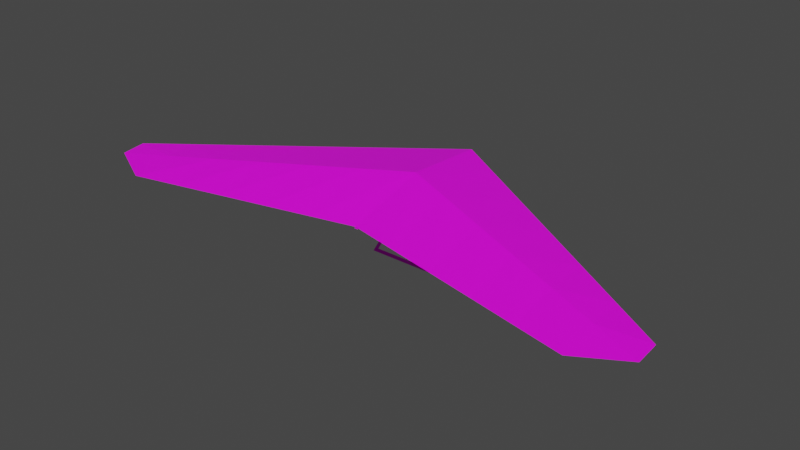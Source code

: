 # Source: glider.blend  (saved by Blender 3.0.42; exported with 4.5.12 LTS)
import bpy
from mathutils import Matrix  # noqa: F401  (used for matrix-valued properties, if any)

bpy.ops.wm.read_factory_settings(use_empty=True)
scene = bpy.context.scene
scene.name = 'Scene'

# ---- collections
col_collection = bpy.data.collections.new('Collection'); scene.collection.children.link(col_collection)

# ---- images (referenced by path relative to the original .blend; pixels are not part of the script)
import os
ASSET_DIR = os.environ.get("B2B_ASSET_DIR", "")  # directory of the original .blend (textures are referenced by path, not embedded)
HERE = os.path.dirname(os.path.abspath(__file__))  # packed textures are extracted next to this script under _unpacked/

def load_image(name, relpath, width, height, colorspace="sRGB"):
    """Load a texture the original file referenced (path relative to the .blend, or extracted next to this script)."""
    p = next((c for c in (os.path.join(HERE, relpath), os.path.join(ASSET_DIR, relpath)) if relpath and os.path.exists(c)), "")
    if p:
        img = bpy.data.images.load(p, check_existing=True)
        img.name = name
    else:  # same state as the original file: an image datablock whose file is absent (Cycles renders it pink)
        img = bpy.data.images.new(name, width, height)
        img.source = "FILE"
        img.filepath = "//" + (relpath or name)
    img.colorspace_settings.name = colorspace
    return img
img_tex_air_glider_000_png = load_image('tex_air_glider_000.png', 'tex_air_glider_000.png', 1024, 1024, 'sRGB')

# ---- materials (node trees are filled in below, after node groups)
mat_mat_air_glider = bpy.data.materials.new('mat_air_glider')
mat_mat_air_glider.use_transparent_shadow = False

# ---- material node trees
mat_mat_air_glider.use_nodes = True; mat_mat_air_glider.node_tree.nodes.clear()
_N = mat_mat_air_glider.node_tree.nodes; _L = mat_mat_air_glider.node_tree.links
n0 = _N.new('ShaderNodeBsdfPrincipled'); n0.name = 'Principled BSDF'; n0.location = (10, 300)
n0.distribution = 'GGX'
n0.subsurface_method = 'RANDOM_WALK_SKIN'
n0.inputs[3].default_value = 1.45
n0.inputs[27].default_value = (0.0, 0.0, 0.0, 1.0)
n0.inputs[28].default_value = 1.0
n1 = _N.new('ShaderNodeOutputMaterial'); n1.name = 'Material Output'; n1.location = (300, 300)
n2 = _N.new('ShaderNodeTexImage'); n2.name = 'Image Texture'; n2.location = (-280, 280)
n2.image = img_tex_air_glider_000_png
_L.new(n0.outputs[0], n1.inputs[0])
_L.new(n2.outputs[0], n0.inputs[0])
n1.is_active_output = True

# ---- world
world_world = bpy.data.worlds.new('World'); scene.world = world_world
world_world.use_nodes = True; world_world.node_tree.nodes.clear()
_N = world_world.node_tree.nodes; _L = world_world.node_tree.links
n0 = _N.new('ShaderNodeOutputWorld'); n0.name = 'World Output'; n0.location = (300, 300)
n1 = _N.new('ShaderNodeBackground'); n1.name = 'Background'; n1.location = (10, 300)
n1.inputs[0].default_value = (0.05088, 0.05088, 0.05088, 1.0)
_L.new(n1.outputs[0], n0.inputs[0])
n0.is_active_output = True
world_world.color = (0.05088, 0.05088, 0.05088)
world_world.use_sun_shadow = False
world_world.sun_shadow_jitter_overblur = 0.0

# ---- meshes
me_cube_001 = bpy.data.meshes.new('Cube.001')
me_cube_001.from_pydata([(0.0, -1.992, 0.8875), (0.0, 1.489, 1.253), (0.0, -0.2827, 1.369), (6.0, -1.992, 0.8875), (6.0, -2.489, 0.8353), (5.0, -2.986, 0.783), (1.0, 0.909, 1.192), (2.0, 0.3288, 1.131), (3.0, -0.2513, 1.07), (4.0, -0.8314, 1.009), (5.0, -1.412, 0.9485), (5.0, -2.121, 0.9242), (4.0, -1.754, 1.013), (3.0, -1.386, 1.102), (2.0, -1.018, 1.191), (1.0, -0.6504, 1.28), (4.0, -2.787, 0.8039), (3.0, -2.588, 0.8248), (2.0, -2.39, 0.8457), (1.0, -2.191, 0.8666), (-6.0, -1.992, 0.8875), (-6.0, -2.489, 0.8353), (-5.0, -2.986, 0.783), (-1.0, 0.909, 1.192), (-2.0, 0.3288, 1.131), (-3.0, -0.2513, 1.07), (-4.0, -0.8314, 1.009), (-5.0, -1.412, 0.9485), (-5.0, -2.121, 0.9242), (-4.0, -1.754, 1.013), (-3.0, -1.386, 1.102), (-2.0, -1.018, 1.191), (-1.0, -0.6504, 1.28), (-4.0, -2.787, 0.8039), (-3.0, -2.588, 0.8248), (-2.0, -2.39, 0.8457), (-1.0, -2.191, 0.8666)], [], [(6, 1, 2, 15), (3, 10, 11, 4), (10, 9, 12, 11), (9, 8, 13, 12), (8, 7, 14, 13), (7, 6, 15, 14), (5, 11, 12, 16), (17, 13, 14, 18), (18, 14, 15, 19), (19, 15, 2, 0), (4, 11, 5), (16, 12, 13, 17), (23, 32, 2, 1), (20, 21, 28, 27), (27, 28, 29, 26), (26, 29, 30, 25), (25, 30, 31, 24), (24, 31, 32, 23), (22, 33, 29, 28), (34, 35, 31, 30), (35, 36, 32, 31), (36, 0, 2, 32), (21, 22, 28), (33, 34, 30, 29)])
_uv = me_cube_001.uv_layers.new(name='UVMap')
_uv.uv.foreach_set('vector', [0.04816, 0.5838, 0.0, 0.5, 0.1472, 0.5, 0.178, 0.5829, 0.2916, 0.9999, 0.243, 0.9167, 0.3021, 0.9165, 0.3332, 1.0, 0.243, 0.9167, 0.1943, 0.8335, 0.2711, 0.833, 0.3021, 0.9165, 0.1943, 0.8335, 0.1455, 0.7503, 0.24, 0.7496, 0.2711, 0.833, 0.1455, 0.7503, 0.09674, 0.6671, 0.209, 0.6662, 0.24, 0.7496, 0.09674, 0.6671, 0.04816, 0.5838, 0.178, 0.5829, 0.209, 0.6662, 0.3752, 0.9169, 0.3021, 0.9165, 0.2711, 0.833, 0.3589, 0.8335, 0.3428, 0.7501, 0.24, 0.7496, 0.209, 0.6662, 0.3267, 0.6667, 0.3267, 0.6667, 0.209, 0.6662, 0.178, 0.5829, 0.3106, 0.5834, 0.3106, 0.5834, 0.178, 0.5829, 0.1472, 0.5, 0.2944, 0.5, 0.3332, 1.0, 0.3021, 0.9165, 0.3752, 0.9169, 0.3589, 0.8335, 0.2711, 0.833, 0.24, 0.7496, 0.3428, 0.7501, 0.04816, 0.4162, 0.178, 0.4171, 0.1472, 0.5, 0.0, 0.5, 0.2916, 7.208e-05, 0.3332, 0.0, 0.3021, 0.08347, 0.243, 0.08335, 0.243, 0.08335, 0.3021, 0.08347, 0.2711, 0.167, 0.1943, 0.1665, 0.1943, 0.1665, 0.2711, 0.167, 0.24, 0.2504, 0.1455, 0.2497, 0.1455, 0.2497, 0.24, 0.2504, 0.209, 0.3338, 0.09674, 0.3329, 0.09674, 0.3329, 0.209, 0.3338, 0.178, 0.4171, 0.04816, 0.4162, 0.3752, 0.08314, 0.3589, 0.1665, 0.2711, 0.167, 0.3021, 0.08347, 0.3428, 0.2499, 0.3267, 0.3333, 0.209, 0.3338, 0.24, 0.2504, 0.3267, 0.3333, 0.3106, 0.4166, 0.178, 0.4171, 0.209, 0.3338, 0.3106, 0.4166, 0.2944, 0.5, 0.1472, 0.5, 0.178, 0.4171, 0.3332, 0.0, 0.3752, 0.08314, 0.3021, 0.08347, 0.3589, 0.1665, 0.3428, 0.2499, 0.24, 0.2504, 0.2711, 0.167])
me_cube_001.materials.append(mat_mat_air_glider)
me_cube_001.use_remesh_fix_poles = True
me_cube_001.use_remesh_preserve_attributes = False
me_cube_001.update()
me_cube = bpy.data.meshes.new('Cube')
me_cube.from_pydata([(-3.0, -0.3135, 1.026), (-3.0, -0.2339, 1.03), (-3.0, -0.2821, 1.068), (3.0, -0.3135, 1.026), (3.0, -0.2821, 1.068), (3.0, -0.2339, 1.03), (0.04, -1.988, 0.8478), (-0.04, -1.988, 0.8478), (4.768e-07, -1.992, 0.8875), (0.04, 1.493, 1.214), (-4.768e-07, 1.489, 1.253), (-0.04, 1.493, 1.214)], [], [(0, 2, 1), (1, 2, 4, 5), (5, 4, 3), (3, 4, 2, 0), (1, 5, 3, 0), (6, 8, 7), (7, 8, 10, 11), (11, 10, 9), (9, 10, 8, 6), (7, 11, 9, 6)])
_uv = me_cube.uv_layers.new(name='UVMap')
_uv.uv.foreach_set('vector', [0.4058, 0.008673, 0.413, 0.0, 0.423, 0.00861, 0.423, 0.00861, 0.4401, 0.008735, 0.4401, 0.9914, 0.423, 0.9913, 0.423, 0.9913, 0.4131, 1.0, 0.4058, 0.9914, 0.4058, 0.9914, 0.3887, 0.9912, 0.3887, 0.008524, 0.4058, 0.008673, 0.423, 0.00861, 0.423, 0.9913, 0.4058, 0.9914, 0.4058, 0.008673, 0.405, 0.008168, 0.4131, 0.0, 0.4213, 0.008168, 0.4213, 0.008168, 0.4338, 0.008184, 0.4338, 0.7228, 0.4213, 0.7228, 0.4213, 0.7228, 0.4131, 0.731, 0.405, 0.7228, 0.405, 0.7228, 0.3925, 0.7228, 0.3925, 0.008152, 0.405, 0.008168, 0.4213, 0.008168, 0.4213, 0.7228, 0.405, 0.7228, 0.405, 0.008168])
me_cube.materials.append(mat_mat_air_glider)
me_cube.use_remesh_fix_poles = True
me_cube.use_remesh_preserve_attributes = False
me_cube.update()
me_plane = bpy.data.meshes.new('Plane')
me_plane.from_pydata([(1.776e-15, -0.53, 1.0), (-0.866, -0.53, -0.5), (0.866, -0.53, -0.5), (1.776e-15, -0.45, 1.0), (-0.866, -0.45, -0.5), (0.866, -0.45, -0.5), (4.017e-09, -0.49, 0.8936), (0.7712, -0.49, -0.4421), (-0.7712, -0.49, -0.4421)], [], [(0, 2, 5, 3), (2, 1, 4, 5), (1, 0, 3, 4), (0, 1, 8, 6), (1, 2, 7, 8), (2, 0, 6, 7), (4, 3, 6, 8), (5, 4, 8, 7), (3, 5, 7, 6)])
_uv = me_plane.uv_layers.new(name='UVMap')
_uv.uv.foreach_set('vector', [0.4267, 0.0005995, 0.4267, 0.3714, 0.4017, 0.3714, 0.4017, 0.0, 0.4267, 0.3714, 0.4267, 0.6286, 0.4017, 0.6286, 0.4017, 0.3714, 0.4267, 0.6286, 0.4267, 1.0, 0.4017, 0.9994, 0.4017, 0.6286, 0.4267, 1.0, 0.4267, 0.6286, 0.4451, 0.6286, 0.4451, 0.9791, 0.4267, 0.6286, 0.4267, 0.3714, 0.4451, 0.3714, 0.4451, 0.6286, 0.4267, 0.3714, 0.4267, 0.0005995, 0.4451, 0.02191, 0.4451, 0.3714, 0.4017, 0.6286, 0.4017, 0.9994, 0.3832, 0.9781, 0.3832, 0.6286, 0.4017, 0.3714, 0.4017, 0.6286, 0.3832, 0.6286, 0.3832, 0.3714, 0.4017, 0.0, 0.4017, 0.3714, 0.3832, 0.3714, 0.3832, 0.02091])
me_plane.materials.append(mat_mat_air_glider)
me_plane.use_remesh_fix_poles = True
me_plane.use_remesh_preserve_attributes = False
me_plane.update()

# ---- objects
ob_wing = bpy.data.objects.new('wing', me_cube_001)
ob_frame = bpy.data.objects.new('frame', me_cube)
ob_handle = bpy.data.objects.new('handle', me_plane)

# ---- transforms, parenting, visibility, modifiers, constraints
ob_wing.location = (0.0, 0.0, 0.0)
ob_frame.location = (0.0, 0.0, 0.0)
ob_handle.location = (0.0, 0.0, 0.0)

# ---- collection membership
col_collection.objects.link(ob_wing)
col_collection.objects.link(ob_frame)
col_collection.objects.link(ob_handle)

# ---- scene / render settings (as saved in the file)
scene.frame_start = 1; scene.frame_end = 250; scene.frame_set(1)
scene.render.engine = 'BLENDER_EEVEE_NEXT'
scene.cycles.sampling_pattern = 'TABULATED_SOBOL'
scene.cycles.use_light_tree = False
scene.view_settings.view_transform = 'Filmic'
bpy.context.view_layer.update()

# ---- added for rendering (the .blend has no active camera and no usable light): camera, sun
cam_auto = bpy.data.cameras.new('AutoCamera')
cam_auto.lens = 50.0
cam_auto.sensor_width = 36.0
cam_auto.clip_end = 1000.0
ob_auto_camera = bpy.data.objects.new('AutoCamera', cam_auto)
scene.collection.objects.link(ob_auto_camera)
ob_auto_camera.location = (11.9765, -15.1183, 10.0156)
ob_auto_camera.rotation_euler = (1.09748, -7.21219e-08, 0.694738)
scene.camera = ob_auto_camera
light_auto_sun = bpy.data.lights.new('AutoSun', 'SUN')
light_auto_sun.energy = 3.0
light_auto_sun.angle = 0.0523599
ob_auto_sun = bpy.data.objects.new('AutoSun', light_auto_sun)
scene.collection.objects.link(ob_auto_sun)
ob_auto_sun.rotation_euler = (0.872665, 0.174533, 0.523599)
bpy.context.view_layer.update()
